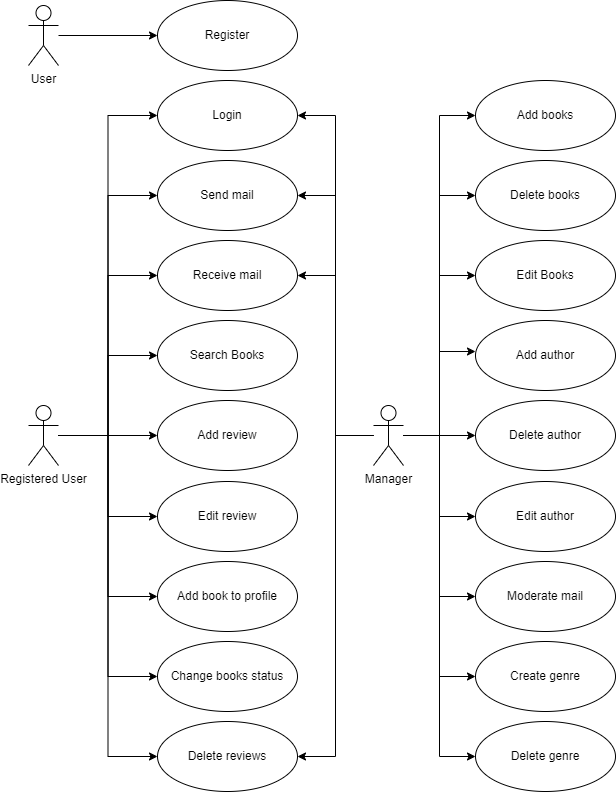

The diagram above was exported from draw.io. Its source (the exported page's mxGraphModel, read from the mxfile embedded in the PNG):
<mxGraphModel dx="1422" dy="857" grid="1" gridSize="10" guides="1" tooltips="1" connect="1" arrows="1" fold="1" page="1" pageScale="1" pageWidth="827" pageHeight="1169" background="none" math="0" shadow="0">
  <root>
    <mxCell id="0" />
    <mxCell id="1" parent="0" />
    <mxCell id="bC4RQKiCfi_ilOulH6PJ-15" style="edgeStyle=orthogonalEdgeStyle;rounded=0;orthogonalLoop=1;jettySize=auto;html=1;entryX=0;entryY=0.5;entryDx=0;entryDy=0;" parent="1" source="bC4RQKiCfi_ilOulH6PJ-1" target="bC4RQKiCfi_ilOulH6PJ-2" edge="1">
      <mxGeometry relative="1" as="geometry" />
    </mxCell>
    <mxCell id="bC4RQKiCfi_ilOulH6PJ-16" style="edgeStyle=orthogonalEdgeStyle;rounded=0;orthogonalLoop=1;jettySize=auto;html=1;entryX=0;entryY=0.5;entryDx=0;entryDy=0;" parent="1" source="bC4RQKiCfi_ilOulH6PJ-1" target="bC4RQKiCfi_ilOulH6PJ-4" edge="1">
      <mxGeometry relative="1" as="geometry" />
    </mxCell>
    <mxCell id="bC4RQKiCfi_ilOulH6PJ-17" style="edgeStyle=orthogonalEdgeStyle;rounded=0;orthogonalLoop=1;jettySize=auto;html=1;entryX=0;entryY=0.5;entryDx=0;entryDy=0;" parent="1" source="bC4RQKiCfi_ilOulH6PJ-1" target="bC4RQKiCfi_ilOulH6PJ-5" edge="1">
      <mxGeometry relative="1" as="geometry" />
    </mxCell>
    <mxCell id="bC4RQKiCfi_ilOulH6PJ-18" style="edgeStyle=orthogonalEdgeStyle;rounded=0;orthogonalLoop=1;jettySize=auto;html=1;entryX=0;entryY=0.5;entryDx=0;entryDy=0;" parent="1" source="bC4RQKiCfi_ilOulH6PJ-1" target="bC4RQKiCfi_ilOulH6PJ-6" edge="1">
      <mxGeometry relative="1" as="geometry" />
    </mxCell>
    <mxCell id="bC4RQKiCfi_ilOulH6PJ-19" style="edgeStyle=orthogonalEdgeStyle;rounded=0;orthogonalLoop=1;jettySize=auto;html=1;entryX=0;entryY=0.5;entryDx=0;entryDy=0;" parent="1" source="bC4RQKiCfi_ilOulH6PJ-1" target="bC4RQKiCfi_ilOulH6PJ-14" edge="1">
      <mxGeometry relative="1" as="geometry" />
    </mxCell>
    <mxCell id="bC4RQKiCfi_ilOulH6PJ-28" style="edgeStyle=orthogonalEdgeStyle;rounded=0;orthogonalLoop=1;jettySize=auto;html=1;entryX=0;entryY=0.5;entryDx=0;entryDy=0;" parent="1" source="bC4RQKiCfi_ilOulH6PJ-1" target="bC4RQKiCfi_ilOulH6PJ-26" edge="1">
      <mxGeometry relative="1" as="geometry" />
    </mxCell>
    <mxCell id="bC4RQKiCfi_ilOulH6PJ-30" style="edgeStyle=orthogonalEdgeStyle;rounded=0;orthogonalLoop=1;jettySize=auto;html=1;entryX=0;entryY=0.5;entryDx=0;entryDy=0;" parent="1" source="bC4RQKiCfi_ilOulH6PJ-1" target="bC4RQKiCfi_ilOulH6PJ-29" edge="1">
      <mxGeometry relative="1" as="geometry" />
    </mxCell>
    <mxCell id="OzRw7udtlav41D425UqK-7" style="edgeStyle=orthogonalEdgeStyle;rounded=0;orthogonalLoop=1;jettySize=auto;html=1;entryX=0;entryY=0.5;entryDx=0;entryDy=0;" parent="1" source="bC4RQKiCfi_ilOulH6PJ-1" target="OzRw7udtlav41D425UqK-6" edge="1">
      <mxGeometry relative="1" as="geometry" />
    </mxCell>
    <mxCell id="OzRw7udtlav41D425UqK-8" style="edgeStyle=orthogonalEdgeStyle;rounded=0;orthogonalLoop=1;jettySize=auto;html=1;entryX=0;entryY=0.5;entryDx=0;entryDy=0;" parent="1" source="bC4RQKiCfi_ilOulH6PJ-1" target="OzRw7udtlav41D425UqK-5" edge="1">
      <mxGeometry relative="1" as="geometry" />
    </mxCell>
    <mxCell id="bC4RQKiCfi_ilOulH6PJ-1" value="Registered User" style="shape=umlActor;verticalLabelPosition=bottom;verticalAlign=top;html=1;" parent="1" vertex="1">
      <mxGeometry x="140" y="484" width="30" height="60" as="geometry" />
    </mxCell>
    <mxCell id="bC4RQKiCfi_ilOulH6PJ-2" value="Edit review" style="ellipse;whiteSpace=wrap;html=1;flipV=1;" parent="1" vertex="1">
      <mxGeometry x="269" y="560" width="140" height="70" as="geometry" />
    </mxCell>
    <mxCell id="bC4RQKiCfi_ilOulH6PJ-4" value="Send mail" style="ellipse;whiteSpace=wrap;html=1;flipV=1;" parent="1" vertex="1">
      <mxGeometry x="269" y="239" width="140" height="70" as="geometry" />
    </mxCell>
    <mxCell id="bC4RQKiCfi_ilOulH6PJ-5" value="Receive mail" style="ellipse;whiteSpace=wrap;html=1;flipV=1;" parent="1" vertex="1">
      <mxGeometry x="269" y="319" width="140" height="70" as="geometry" />
    </mxCell>
    <mxCell id="bC4RQKiCfi_ilOulH6PJ-6" value="Search Books" style="ellipse;whiteSpace=wrap;html=1;flipV=1;" parent="1" vertex="1">
      <mxGeometry x="269" y="399" width="140" height="70" as="geometry" />
    </mxCell>
    <mxCell id="bC4RQKiCfi_ilOulH6PJ-11" value="&lt;div&gt;Add books&lt;/div&gt;" style="ellipse;whiteSpace=wrap;html=1;flipV=1;" parent="1" vertex="1">
      <mxGeometry x="587" y="159" width="140" height="70" as="geometry" />
    </mxCell>
    <mxCell id="bC4RQKiCfi_ilOulH6PJ-21" style="edgeStyle=orthogonalEdgeStyle;rounded=0;orthogonalLoop=1;jettySize=auto;html=1;entryX=1;entryY=0.5;entryDx=0;entryDy=0;" parent="1" source="bC4RQKiCfi_ilOulH6PJ-12" target="bC4RQKiCfi_ilOulH6PJ-14" edge="1">
      <mxGeometry relative="1" as="geometry" />
    </mxCell>
    <mxCell id="bC4RQKiCfi_ilOulH6PJ-22" style="edgeStyle=orthogonalEdgeStyle;rounded=0;orthogonalLoop=1;jettySize=auto;html=1;entryX=0;entryY=0.5;entryDx=0;entryDy=0;" parent="1" source="bC4RQKiCfi_ilOulH6PJ-12" target="bC4RQKiCfi_ilOulH6PJ-11" edge="1">
      <mxGeometry relative="1" as="geometry" />
    </mxCell>
    <mxCell id="bC4RQKiCfi_ilOulH6PJ-23" style="edgeStyle=orthogonalEdgeStyle;rounded=0;orthogonalLoop=1;jettySize=auto;html=1;entryX=0;entryY=0.5;entryDx=0;entryDy=0;" parent="1" source="bC4RQKiCfi_ilOulH6PJ-12" target="bC4RQKiCfi_ilOulH6PJ-13" edge="1">
      <mxGeometry relative="1" as="geometry" />
    </mxCell>
    <mxCell id="bC4RQKiCfi_ilOulH6PJ-25" style="edgeStyle=orthogonalEdgeStyle;rounded=0;orthogonalLoop=1;jettySize=auto;html=1;entryX=0;entryY=0.5;entryDx=0;entryDy=0;" parent="1" source="bC4RQKiCfi_ilOulH6PJ-12" target="NloLiejDUK6jjZ8zoV4Z-4" edge="1">
      <mxGeometry relative="1" as="geometry" />
    </mxCell>
    <mxCell id="bC4RQKiCfi_ilOulH6PJ-32" style="edgeStyle=orthogonalEdgeStyle;rounded=0;orthogonalLoop=1;jettySize=auto;html=1;entryX=1;entryY=0.5;entryDx=0;entryDy=0;" parent="1" source="bC4RQKiCfi_ilOulH6PJ-12" target="bC4RQKiCfi_ilOulH6PJ-29" edge="1">
      <mxGeometry relative="1" as="geometry" />
    </mxCell>
    <mxCell id="OzRw7udtlav41D425UqK-3" style="edgeStyle=orthogonalEdgeStyle;rounded=0;orthogonalLoop=1;jettySize=auto;html=1;entryX=1;entryY=0.5;entryDx=0;entryDy=0;" parent="1" source="bC4RQKiCfi_ilOulH6PJ-12" target="bC4RQKiCfi_ilOulH6PJ-4" edge="1">
      <mxGeometry relative="1" as="geometry" />
    </mxCell>
    <mxCell id="OzRw7udtlav41D425UqK-4" style="edgeStyle=orthogonalEdgeStyle;rounded=0;orthogonalLoop=1;jettySize=auto;html=1;entryX=1;entryY=0.5;entryDx=0;entryDy=0;" parent="1" source="bC4RQKiCfi_ilOulH6PJ-12" target="bC4RQKiCfi_ilOulH6PJ-5" edge="1">
      <mxGeometry relative="1" as="geometry" />
    </mxCell>
    <mxCell id="NloLiejDUK6jjZ8zoV4Z-3" style="edgeStyle=orthogonalEdgeStyle;rounded=0;orthogonalLoop=1;jettySize=auto;html=1;entryX=0;entryY=0.5;entryDx=0;entryDy=0;" parent="1" source="bC4RQKiCfi_ilOulH6PJ-12" target="NloLiejDUK6jjZ8zoV4Z-1" edge="1">
      <mxGeometry relative="1" as="geometry" />
    </mxCell>
    <mxCell id="NloLiejDUK6jjZ8zoV4Z-6" style="edgeStyle=orthogonalEdgeStyle;rounded=0;orthogonalLoop=1;jettySize=auto;html=1;entryX=0;entryY=0.557;entryDx=0;entryDy=0;entryPerimeter=0;" parent="1" source="bC4RQKiCfi_ilOulH6PJ-12" target="NloLiejDUK6jjZ8zoV4Z-2" edge="1">
      <mxGeometry relative="1" as="geometry" />
    </mxCell>
    <mxCell id="NloLiejDUK6jjZ8zoV4Z-7" style="edgeStyle=orthogonalEdgeStyle;rounded=0;orthogonalLoop=1;jettySize=auto;html=1;entryX=0;entryY=0.5;entryDx=0;entryDy=0;" parent="1" source="bC4RQKiCfi_ilOulH6PJ-12" target="bC4RQKiCfi_ilOulH6PJ-24" edge="1">
      <mxGeometry relative="1" as="geometry" />
    </mxCell>
    <mxCell id="NloLiejDUK6jjZ8zoV4Z-8" style="edgeStyle=orthogonalEdgeStyle;rounded=0;orthogonalLoop=1;jettySize=auto;html=1;entryX=0;entryY=0.5;entryDx=0;entryDy=0;" parent="1" source="bC4RQKiCfi_ilOulH6PJ-12" target="NloLiejDUK6jjZ8zoV4Z-5" edge="1">
      <mxGeometry relative="1" as="geometry" />
    </mxCell>
    <mxCell id="P8FWtmHdIzTXD8uy6Ke--2" style="edgeStyle=orthogonalEdgeStyle;rounded=0;orthogonalLoop=1;jettySize=auto;html=1;entryX=0;entryY=0.5;entryDx=0;entryDy=0;" parent="1" source="bC4RQKiCfi_ilOulH6PJ-12" target="P8FWtmHdIzTXD8uy6Ke--1" edge="1">
      <mxGeometry relative="1" as="geometry" />
    </mxCell>
    <mxCell id="P8FWtmHdIzTXD8uy6Ke--4" style="edgeStyle=orthogonalEdgeStyle;rounded=0;orthogonalLoop=1;jettySize=auto;html=1;entryX=0;entryY=0.5;entryDx=0;entryDy=0;" parent="1" source="bC4RQKiCfi_ilOulH6PJ-12" target="P8FWtmHdIzTXD8uy6Ke--3" edge="1">
      <mxGeometry relative="1" as="geometry" />
    </mxCell>
    <mxCell id="bC4RQKiCfi_ilOulH6PJ-12" value="Manager" style="shape=umlActor;verticalLabelPosition=bottom;verticalAlign=top;html=1;" parent="1" vertex="1">
      <mxGeometry x="485" y="484" width="30" height="60" as="geometry" />
    </mxCell>
    <mxCell id="bC4RQKiCfi_ilOulH6PJ-13" value="Delete books" style="ellipse;whiteSpace=wrap;html=1;flipV=1;" parent="1" vertex="1">
      <mxGeometry x="587" y="239" width="140" height="70" as="geometry" />
    </mxCell>
    <mxCell id="bC4RQKiCfi_ilOulH6PJ-14" value="Delete reviews" style="ellipse;whiteSpace=wrap;html=1;flipV=1;" parent="1" vertex="1">
      <mxGeometry x="269" y="800" width="140" height="70" as="geometry" />
    </mxCell>
    <mxCell id="bC4RQKiCfi_ilOulH6PJ-24" value="Moderate mail" style="ellipse;whiteSpace=wrap;html=1;flipV=1;" parent="1" vertex="1">
      <mxGeometry x="587" y="640" width="140" height="70" as="geometry" />
    </mxCell>
    <mxCell id="bC4RQKiCfi_ilOulH6PJ-26" value="Add review" style="ellipse;whiteSpace=wrap;html=1;flipV=1;" parent="1" vertex="1">
      <mxGeometry x="269" y="479" width="140" height="70" as="geometry" />
    </mxCell>
    <mxCell id="bC4RQKiCfi_ilOulH6PJ-27" value="Register" style="ellipse;whiteSpace=wrap;html=1;flipV=1;" parent="1" vertex="1">
      <mxGeometry x="269" y="79" width="140" height="70" as="geometry" />
    </mxCell>
    <mxCell id="bC4RQKiCfi_ilOulH6PJ-29" value="Login" style="ellipse;whiteSpace=wrap;html=1;flipV=1;" parent="1" vertex="1">
      <mxGeometry x="269" y="159" width="140" height="70" as="geometry" />
    </mxCell>
    <mxCell id="OzRw7udtlav41D425UqK-2" style="edgeStyle=orthogonalEdgeStyle;rounded=0;orthogonalLoop=1;jettySize=auto;html=1;entryX=0;entryY=0.5;entryDx=0;entryDy=0;" parent="1" source="OzRw7udtlav41D425UqK-1" target="bC4RQKiCfi_ilOulH6PJ-27" edge="1">
      <mxGeometry relative="1" as="geometry" />
    </mxCell>
    <mxCell id="OzRw7udtlav41D425UqK-1" value="User" style="shape=umlActor;verticalLabelPosition=bottom;verticalAlign=top;html=1;" parent="1" vertex="1">
      <mxGeometry x="140" y="84" width="30" height="60" as="geometry" />
    </mxCell>
    <mxCell id="OzRw7udtlav41D425UqK-5" value="Change books status" style="ellipse;whiteSpace=wrap;html=1;flipV=1;" parent="1" vertex="1">
      <mxGeometry x="269" y="720" width="140" height="70" as="geometry" />
    </mxCell>
    <mxCell id="OzRw7udtlav41D425UqK-6" value="Add book to profile" style="ellipse;whiteSpace=wrap;html=1;flipV=1;" parent="1" vertex="1">
      <mxGeometry x="269" y="640" width="140" height="70" as="geometry" />
    </mxCell>
    <mxCell id="NloLiejDUK6jjZ8zoV4Z-1" value="&lt;div&gt;Edit Books&lt;/div&gt;" style="ellipse;whiteSpace=wrap;html=1;flipV=1;" parent="1" vertex="1">
      <mxGeometry x="587" y="319" width="140" height="70" as="geometry" />
    </mxCell>
    <mxCell id="NloLiejDUK6jjZ8zoV4Z-2" value="Add author" style="ellipse;whiteSpace=wrap;html=1;flipV=1;" parent="1" vertex="1">
      <mxGeometry x="587" y="399" width="140" height="70" as="geometry" />
    </mxCell>
    <mxCell id="NloLiejDUK6jjZ8zoV4Z-4" value="Delete author" style="ellipse;whiteSpace=wrap;html=1;flipV=1;" parent="1" vertex="1">
      <mxGeometry x="587" y="479" width="140" height="70" as="geometry" />
    </mxCell>
    <mxCell id="NloLiejDUK6jjZ8zoV4Z-5" value="Edit author" style="ellipse;whiteSpace=wrap;html=1;flipV=1;" parent="1" vertex="1">
      <mxGeometry x="587" y="560" width="140" height="70" as="geometry" />
    </mxCell>
    <mxCell id="P8FWtmHdIzTXD8uy6Ke--1" value="Create genre" style="ellipse;whiteSpace=wrap;html=1;flipV=1;" parent="1" vertex="1">
      <mxGeometry x="587" y="720" width="140" height="70" as="geometry" />
    </mxCell>
    <mxCell id="P8FWtmHdIzTXD8uy6Ke--3" value="Delete genre" style="ellipse;whiteSpace=wrap;html=1;flipV=1;" parent="1" vertex="1">
      <mxGeometry x="587" y="800" width="140" height="70" as="geometry" />
    </mxCell>
  </root>
</mxGraphModel>